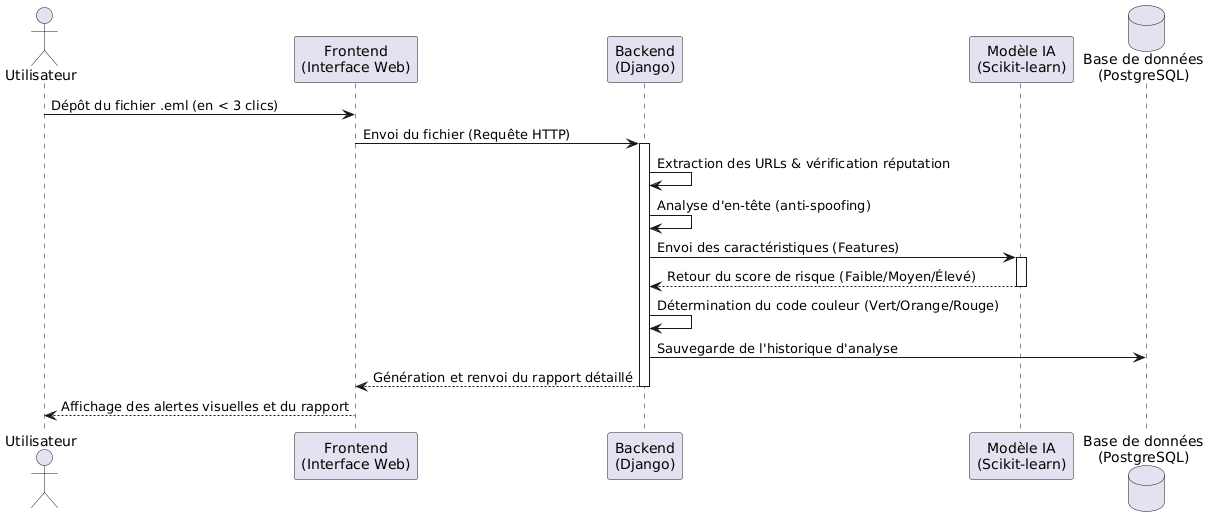

The diagram above was rendered by PlantUML. Its source (embedded in the PNG):
@startuml
actor "Utilisateur" as U
participant "Frontend\n(Interface Web)" as F
participant "Backend\n(Django)" as B
participant "Modèle IA\n(Scikit-learn)" as IA
database "Base de données\n(PostgreSQL)" as DB

U -> F: Dépôt du fichier .eml (en < 3 clics)
F -> B: Envoi du fichier (Requête HTTP)

activate B
B -> B: Extraction des URLs & vérification réputation
B -> B: Analyse d'en-tête (anti-spoofing)

B -> IA: Envoi des caractéristiques (Features)
activate IA
IA --> B: Retour du score de risque (Faible/Moyen/Élevé)
deactivate IA

B -> B: Détermination du code couleur (Vert/Orange/Rouge)
B -> DB: Sauvegarde de l'historique d'analyse
B --> F: Génération et renvoi du rapport détaillé
deactivate B

F --> U: Affichage des alertes visuelles et du rapport
@enduml